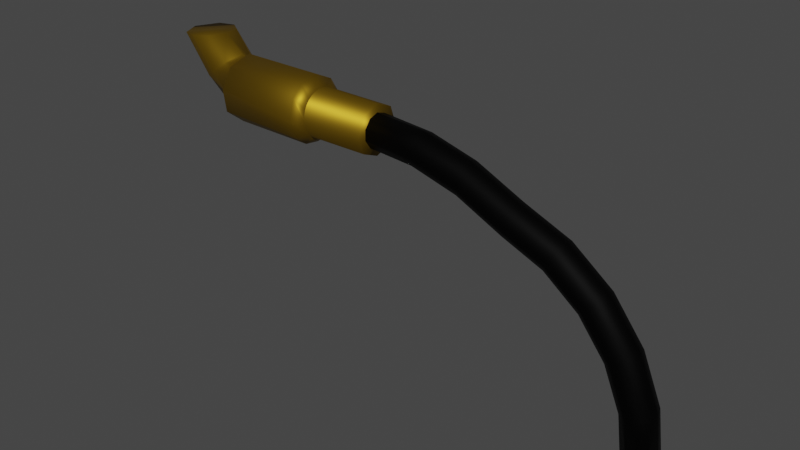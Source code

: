 # Source: firehoseswitchtube.blend  (saved by Blender 3.6.11; exported with 4.5.12 LTS)
import bpy
from mathutils import Matrix  # noqa: F401  (used for matrix-valued properties, if any)

bpy.ops.wm.read_factory_settings(use_empty=True)
scene = bpy.context.scene
scene.name = 'Scene'

# ---- collections
col_reel = bpy.data.collections.new('reel'); scene.collection.children.link(col_reel)
col_tubes = bpy.data.collections.new('tubes'); scene.collection.children.link(col_tubes)

# ---- materials (node trees are filled in below, after node groups)
mat_tubeblack_001 = bpy.data.materials.new('tubeblack.001')
mat_tubeblack_001.use_transparent_shadow = False
mat_isgold_001 = bpy.data.materials.new('isgold.001')
mat_isgold_001.alpha_threshold = 0.0
mat_isgold_001.use_transparent_shadow = False
mat_isgold_001.roughness = 0.5
mat_isgold_001.line_color = (0.0, 0.0, 0.0, 1.0)

# ---- material node trees
mat_tubeblack_001.use_nodes = True; mat_tubeblack_001.node_tree.nodes.clear()
_N = mat_tubeblack_001.node_tree.nodes; _L = mat_tubeblack_001.node_tree.links
n0 = _N.new('ShaderNodeBsdfPrincipled'); n0.name = 'Principled BSDF'; n0.location = (10, 300)
n0.distribution = 'GGX'
n0.subsurface_method = 'RANDOM_WALK_SKIN'
n0.inputs[0].default_value = (0.0, 0.0, 0.0, 1.0)
n0.inputs[1].default_value = 0.9174
n0.inputs[2].default_value = 0.6074
n0.inputs[3].default_value = 1.45
n0.inputs[13].default_value = 0.8719
n0.inputs[27].default_value = (0.0, 0.0, 0.0, 1.0)
n0.inputs[28].default_value = 1.0
n1 = _N.new('ShaderNodeOutputMaterial'); n1.name = 'Material Output'; n1.location = (300, 300)
_L.new(n0.outputs[0], n1.inputs[0])
n1.is_active_output = True
mat_isgold_001.use_nodes = True; mat_isgold_001.node_tree.nodes.clear()
_N = mat_isgold_001.node_tree.nodes; _L = mat_isgold_001.node_tree.links
n0 = _N.new('ShaderNodeOutputMaterial'); n0.name = 'Material Output'; n0.location = (300, 300)
n1 = _N.new('ShaderNodeBsdfPrincipled'); n1.name = 'Principled BSDF'; n1.location = (10, 300)
n1.distribution = 'GGX'
n1.subsurface_method = 'RANDOM_WALK_SKIN'
n1.inputs[0].default_value = (0.2649, 0.1565, 0.00636, 1.0)
n1.inputs[1].default_value = 0.8595
n1.inputs[3].default_value = 1.45
n1.inputs[27].default_value = (0.0, 0.0, 0.0, 1.0)
n1.inputs[28].default_value = 1.0
_L.new(n1.outputs[0], n0.inputs[0])
n0.is_active_output = True

# ---- world
world_world = bpy.data.worlds.new('World'); scene.world = world_world
world_world.use_nodes = True; world_world.node_tree.nodes.clear()
_N = world_world.node_tree.nodes; _L = world_world.node_tree.links
n0 = _N.new('ShaderNodeOutputWorld'); n0.name = 'World Output'; n0.location = (300, 300)
n1 = _N.new('ShaderNodeBackground'); n1.name = 'Background'; n1.location = (10, 300)
n1.inputs[0].default_value = (0.05088, 0.05088, 0.05088, 1.0)
_L.new(n1.outputs[0], n0.inputs[0])
n0.is_active_output = True
world_world.color = (0.05088, 0.05088, 0.05088)
world_world.use_sun_shadow = False
world_world.sun_shadow_jitter_overblur = 0.0

# ---- meshes
me_torus_005 = bpy.data.meshes.new('Torus.005')
me_torus_005.from_pydata([(-0.3304, 2.468, 3.54e-08), (-0.3304, 2.449, 0.0583), (-0.3304, 2.399, 0.09434), (-0.3304, 2.338, 0.09434), (-0.3304, 2.288, 0.0583), (-0.3304, 2.269, 3.54e-08), (-0.3304, 2.288, -0.0583), (-0.3304, 2.338, -0.09434), (-0.3304, 2.399, -0.09434), (-0.3304, 2.449, -0.0583), (-0.6384, 2.427, 3.54e-08), (-0.6335, 2.409, 0.0583), (-0.6207, 2.361, 0.09434), (-0.6048, 2.302, 0.09434), (-0.592, 2.254, 0.0583), (-0.5871, 2.236, 3.54e-08), (-0.592, 2.254, -0.0583), (-0.6048, 2.302, -0.09434), (-0.6207, 2.361, -0.09434), (-0.6335, 2.409, -0.0583), (-0.9255, 2.308, 3.54e-08), (-0.916, 2.292, 0.0583), (-0.8912, 2.249, 0.09434), (-0.8606, 2.196, 0.09434), (-0.8358, 2.153, 0.0583), (-0.8263, 2.137, 3.54e-08), (-0.8358, 2.153, -0.0583), (-0.8606, 2.196, -0.09434), (-0.8912, 2.249, -0.09434), (-0.916, 2.292, -0.0583), (-1.172, 2.119, 3.54e-08), (-1.159, 2.106, 0.0583), (-1.124, 2.071, 0.09434), (-1.08, 2.027, 0.09434), (-1.045, 1.992, 0.0583), (-1.032, 1.979, 3.54e-08), (-1.045, 1.992, -0.0583), (-1.08, 2.027, -0.09434), (-1.124, 2.071, -0.09434), (-1.159, 2.106, -0.0583), (-1.361, 1.873, 3.54e-08), (-1.345, 1.863, 0.0583), (-1.302, 1.838, 0.09434), (-1.249, 1.808, 0.09434), (-1.206, 1.783, 0.0583), (-1.189, 1.773, 3.54e-08), (-1.206, 1.783, -0.0583), (-1.249, 1.808, -0.09434), (-1.302, 1.838, -0.09434), (-1.345, 1.863, -0.0583), (-1.48, 1.586, 3.54e-08), (-1.462, 1.581, 0.0583), (-1.414, 1.568, 0.09434), (-1.355, 1.552, 0.09434), (-1.307, 1.539, 0.0583), (-1.288, 1.534, 3.54e-08), (-1.307, 1.539, -0.0583), (-1.355, 1.552, -0.09434), (-1.414, 1.568, -0.09434), (-1.462, 1.581, -0.0583), (-1.615, 1.301, 3.439e-08), (-1.597, 1.296, 0.0583), (-1.548, 1.285, 0.09434), (-1.489, 1.27, 0.09434), (-1.441, 1.259, 0.0583), (-1.422, 1.254, 3.641e-08), (-1.441, 1.259, -0.0583), (-1.489, 1.27, -0.09434), (-1.548, 1.285, -0.09434), (-1.597, 1.296, -0.0583), (-1.694, 1.012, -0.004015), (-1.678, 1.006, 0.05494), (-1.631, 0.9965, 0.09291), (-1.571, 0.9862, 0.09539), (-1.52, 0.9794, 0.06144), (-1.499, 0.9785, 0.004015), (-1.514, 0.984, -0.05494), (-1.562, 0.9938, -0.09291), (-1.622, 1.004, -0.09539), (-1.673, 1.011, -0.06144), (-1.726, 0.6207, 3.809e-08), (-1.707, 0.6197, 0.0583), (-1.658, 0.6172, 0.09434), (-1.597, 0.614, 0.09434), (-1.547, 0.6115, 0.0583), (-1.528, 0.6105, 4.288e-08), (-1.547, 0.6115, -0.0583), (-1.597, 0.614, -0.09434), (-1.658, 0.6172, -0.09434), (-1.707, 0.6197, -0.0583)], [], [(0, 10, 11, 1), (1, 11, 12, 2), (2, 12, 13, 3), (3, 13, 14, 4), (4, 14, 15, 5), (5, 15, 16, 6), (6, 16, 17, 7), (7, 17, 18, 8), (8, 18, 19, 9), (9, 19, 10, 0), (10, 20, 21, 11), (11, 21, 22, 12), (12, 22, 23, 13), (13, 23, 24, 14), (14, 24, 25, 15), (15, 25, 26, 16), (16, 26, 27, 17), (17, 27, 28, 18), (18, 28, 29, 19), (19, 29, 20, 10), (20, 30, 31, 21), (21, 31, 32, 22), (22, 32, 33, 23), (23, 33, 34, 24), (24, 34, 35, 25), (25, 35, 36, 26), (26, 36, 37, 27), (27, 37, 38, 28), (28, 38, 39, 29), (29, 39, 30, 20), (30, 40, 41, 31), (31, 41, 42, 32), (32, 42, 43, 33), (33, 43, 44, 34), (34, 44, 45, 35), (35, 45, 46, 36), (36, 46, 47, 37), (37, 47, 48, 38), (38, 48, 49, 39), (39, 49, 40, 30), (40, 50, 51, 41), (41, 51, 52, 42), (42, 52, 53, 43), (43, 53, 54, 44), (44, 54, 55, 45), (45, 55, 56, 46), (46, 56, 57, 47), (47, 57, 58, 48), (48, 58, 59, 49), (49, 59, 50, 40), (50, 60, 61, 51), (51, 61, 62, 52), (52, 62, 63, 53), (53, 63, 64, 54), (54, 64, 65, 55), (55, 65, 66, 56), (56, 66, 67, 57), (57, 67, 68, 58), (58, 68, 69, 59), (59, 69, 60, 50), (60, 70, 71, 61), (61, 71, 72, 62), (62, 72, 73, 63), (63, 73, 74, 64), (64, 74, 75, 65), (65, 75, 76, 66), (66, 76, 77, 67), (67, 77, 78, 68), (68, 78, 79, 69), (69, 79, 70, 60), (70, 80, 81, 71), (71, 81, 82, 72), (72, 82, 83, 73), (73, 83, 84, 74), (74, 84, 85, 75), (75, 85, 86, 76), (76, 86, 87, 77), (77, 87, 88, 78), (78, 88, 89, 79), (79, 89, 80, 70), (0, 1, 2, 3, 4, 5, 6, 7, 8, 9), (80, 89, 88, 87, 86, 85, 84, 83, 82, 81)])
me_torus_005.polygons.foreach_set('use_smooth', [True] * 82)
_uv = me_torus_005.uv_layers.new(name='UVMap')
_uv.uv.foreach_set('vector', [0.75, 0.6, 0.7917, 0.6, 0.7917, 0.7, 0.75, 0.7, 0.75, 0.7, 0.7917, 0.7, 0.7917, 0.8, 0.75, 0.8, 0.75, 0.8, 0.7917, 0.8, 0.7917, 0.9, 0.75, 0.9, 0.75, 0.9, 0.7917, 0.9, 0.7917, 1.0, 0.75, 1.0, 0.75, -1.11e-16, 0.7917, -1.11e-16, 0.7917, 0.1, 0.75, 0.1, 0.75, 0.1, 0.7917, 0.1, 0.7917, 0.2, 0.75, 0.2, 0.75, 0.2, 0.7917, 0.2, 0.7917, 0.3, 0.75, 0.3, 0.75, 0.3, 0.7917, 0.3, 0.7917, 0.4, 0.75, 0.4, 0.75, 0.4, 0.7917, 0.4, 0.7917, 0.5, 0.75, 0.5, 0.75, 0.5, 0.7917, 0.5, 0.7917, 0.6, 0.75, 0.6, 0.7917, 0.6, 0.8333, 0.6, 0.8333, 0.7, 0.7917, 0.7, 0.7917, 0.7, 0.8333, 0.7, 0.8333, 0.8, 0.7917, 0.8, 0.7917, 0.8, 0.8333, 0.8, 0.8333, 0.9, 0.7917, 0.9, 0.7917, 0.9, 0.8333, 0.9, 0.8333, 1.0, 0.7917, 1.0, 0.7917, -1.11e-16, 0.8333, -1.11e-16, 0.8333, 0.1, 0.7917, 0.1, 0.7917, 0.1, 0.8333, 0.1, 0.8333, 0.2, 0.7917, 0.2, 0.7917, 0.2, 0.8333, 0.2, 0.8333, 0.3, 0.7917, 0.3, 0.7917, 0.3, 0.8333, 0.3, 0.8333, 0.4, 0.7917, 0.4, 0.7917, 0.4, 0.8333, 0.4, 0.8333, 0.5, 0.7917, 0.5, 0.7917, 0.5, 0.8333, 0.5, 0.8333, 0.6, 0.7917, 0.6, 0.8333, 0.6, 0.875, 0.6, 0.875, 0.7, 0.8333, 0.7, 0.8333, 0.7, 0.875, 0.7, 0.875, 0.8, 0.8333, 0.8, 0.8333, 0.8, 0.875, 0.8, 0.875, 0.9, 0.8333, 0.9, 0.8333, 0.9, 0.875, 0.9, 0.875, 1.0, 0.8333, 1.0, 0.8333, -1.11e-16, 0.875, -1.11e-16, 0.875, 0.1, 0.8333, 0.1, 0.8333, 0.1, 0.875, 0.1, 0.875, 0.2, 0.8333, 0.2, 0.8333, 0.2, 0.875, 0.2, 0.875, 0.3, 0.8333, 0.3, 0.8333, 0.3, 0.875, 0.3, 0.875, 0.4, 0.8333, 0.4, 0.8333, 0.4, 0.875, 0.4, 0.875, 0.5, 0.8333, 0.5, 0.8333, 0.5, 0.875, 0.5, 0.875, 0.6, 0.8333, 0.6, 0.875, 0.6, 0.9167, 0.6, 0.9167, 0.7, 0.875, 0.7, 0.875, 0.7, 0.9167, 0.7, 0.9167, 0.8, 0.875, 0.8, 0.875, 0.8, 0.9167, 0.8, 0.9167, 0.9, 0.875, 0.9, 0.875, 0.9, 0.9167, 0.9, 0.9167, 1.0, 0.875, 1.0, 0.875, -1.11e-16, 0.9167, -1.11e-16, 0.9167, 0.1, 0.875, 0.1, 0.875, 0.1, 0.9167, 0.1, 0.9167, 0.2, 0.875, 0.2, 0.875, 0.2, 0.9167, 0.2, 0.9167, 0.3, 0.875, 0.3, 0.875, 0.3, 0.9167, 0.3, 0.9167, 0.4, 0.875, 0.4, 0.875, 0.4, 0.9167, 0.4, 0.9167, 0.5, 0.875, 0.5, 0.875, 0.5, 0.9167, 0.5, 0.9167, 0.6, 0.875, 0.6, 0.9167, 0.6, 0.9583, 0.6, 0.9583, 0.7, 0.9167, 0.7, 0.9167, 0.7, 0.9583, 0.7, 0.9583, 0.8, 0.9167, 0.8, 0.9167, 0.8, 0.9583, 0.8, 0.9583, 0.9, 0.9167, 0.9, 0.9167, 0.9, 0.9583, 0.9, 0.9583, 1.0, 0.9167, 1.0, 0.9167, -1.11e-16, 0.9583, -1.11e-16, 0.9583, 0.1, 0.9167, 0.1, 0.9167, 0.1, 0.9583, 0.1, 0.9583, 0.2, 0.9167, 0.2, 0.9167, 0.2, 0.9583, 0.2, 0.9583, 0.3, 0.9167, 0.3, 0.9167, 0.3, 0.9583, 0.3, 0.9583, 0.4, 0.9167, 0.4, 0.9167, 0.4, 0.9583, 0.4, 0.9583, 0.5, 0.9167, 0.5, 0.9167, 0.5, 0.9583, 0.5, 0.9583, 0.6, 0.9167, 0.6, 0.9583, 0.6, 1.0, 0.6, 1.0, 0.7, 0.9583, 0.7, 0.9583, 0.7, 1.0, 0.7, 1.0, 0.8, 0.9583, 0.8, 0.9583, 0.8, 1.0, 0.8, 1.0, 0.9, 0.9583, 0.9, 0.9583, 0.9, 1.0, 0.9, 1.0, 1.0, 0.9583, 1.0, 0.9583, -1.11e-16, 1.0, -1.11e-16, 1.0, 0.1, 0.9583, 0.1, 0.9583, 0.1, 1.0, 0.1, 1.0, 0.2, 0.9583, 0.2, 0.9583, 0.2, 1.0, 0.2, 1.0, 0.3, 0.9583, 0.3, 0.9583, 0.3, 1.0, 0.3, 1.0, 0.4, 0.9583, 0.4, 0.9583, 0.4, 1.0, 0.4, 1.0, 0.5, 0.9583, 0.5, 0.9583, 0.5, 1.0, 0.5, 1.0, 0.6, 0.9583, 0.6, -4.441e-16, 0.6, 0.04167, 0.6, 0.04167, 0.7, -4.441e-16, 0.7, -4.441e-16, 0.7, 0.04167, 0.7, 0.04167, 0.8, -4.441e-16, 0.8, -4.441e-16, 0.8, 0.04167, 0.8, 0.04167, 0.9, -4.441e-16, 0.9, -4.441e-16, 0.9, 0.04167, 0.9, 0.04167, 1.0, -4.441e-16, 1.0, -4.441e-16, -1.11e-16, 0.04167, -1.11e-16, 0.04167, 0.1, -4.441e-16, 0.1, -4.441e-16, 0.1, 0.04167, 0.1, 0.04167, 0.2, -4.441e-16, 0.2, -4.441e-16, 0.2, 0.04167, 0.2, 0.04167, 0.3, -4.441e-16, 0.3, -4.441e-16, 0.3, 0.04167, 0.3, 0.04167, 0.4, -4.441e-16, 0.4, -4.441e-16, 0.4, 0.04167, 0.4, 0.04167, 0.5, -4.441e-16, 0.5, -4.441e-16, 0.5, 0.04167, 0.5, 0.04167, 0.6, -4.441e-16, 0.6, 0.04167, 0.6, 0.08333, 0.6, 0.08333, 0.7, 0.04167, 0.7, 0.04167, 0.7, 0.08333, 0.7, 0.08333, 0.8, 0.04167, 0.8, 0.04167, 0.8, 0.08333, 0.8, 0.08333, 0.9, 0.04167, 0.9, 0.04167, 0.9, 0.08333, 0.9, 0.08333, 1.0, 0.04167, 1.0, 0.04167, -1.11e-16, 0.08333, -1.11e-16, 0.08333, 0.1, 0.04167, 0.1, 0.04167, 0.1, 0.08333, 0.1, 0.08333, 0.2, 0.04167, 0.2, 0.04167, 0.2, 0.08333, 0.2, 0.08333, 0.3, 0.04167, 0.3, 0.04167, 0.3, 0.08333, 0.3, 0.08333, 0.4, 0.04167, 0.4, 0.04167, 0.4, 0.08333, 0.4, 0.08333, 0.5, 0.04167, 0.5, 0.04167, 0.5, 0.08333, 0.5, 0.08333, 0.6, 0.04167, 0.6, 0.75, 0.6, 0.75, 0.7, 0.75, 0.8, 0.75, 0.9, 0.75, -1.11e-16, 0.75, 0.1, 0.75, 0.2, 0.75, 0.3, 0.75, 0.4, 0.75, 0.5, 0.08333, 0.6, 0.08333, 0.5, 0.08333, 0.4, 0.08333, 0.3, 0.08333, 0.2, 0.08333, 0.1, 0.08333, -1.11e-16, 0.08333, 0.9, 0.08333, 0.8, 0.08333, 0.7])
me_torus_005.materials.append(mat_tubeblack_001)
me_torus_005.update()
me_cylinder_005 = bpy.data.meshes.new('Cylinder.005')
me_cylinder_005.from_pydata([(0.0, 1.0, -1.0), (0.1951, 0.9808, -1.0), (0.02518, 1.012, 1.0), (0.3827, 0.9239, -1.0), (0.5556, 0.8315, -1.0), (0.7071, 0.7071, -1.0), (0.755, 0.7112, 1.0), (0.8315, 0.5556, -1.0), (0.9239, 0.3827, -1.0), (0.9808, 0.1951, -1.0), (1.0, 0.0, -1.0), (0.9808, -0.1951, -1.0), (1.012, -0.02518, 1.0), (0.9239, -0.3827, -1.0), (0.8315, -0.5556, -1.0), (0.7071, -0.7071, -1.0), (0.7112, -0.755, 1.0), (0.5556, -0.8315, -1.0), (0.3827, -0.9239, -1.0), (0.1951, -0.9808, -1.0), (0.0, -1.0, -1.0), (-0.1951, -0.9808, -1.0), (-0.02518, -1.012, 1.0), (-0.3827, -0.9239, -1.0), (-0.5556, -0.8315, -1.0), (-0.7071, -0.7071, -1.0), (-0.755, -0.7112, 1.0), (-0.8315, -0.5556, -1.0), (-0.9239, -0.3827, -1.0), (-0.9808, -0.1951, -1.0), (-1.0, 0.0, -1.0), (-0.9808, 0.1951, -1.0), (-1.012, 0.02518, 1.0), (-0.9239, 0.3827, -1.0), (-0.8315, 0.5556, -1.0), (-0.7071, 0.7071, -1.0), (-0.7112, 0.755, 1.0), (-0.5556, 0.8315, -1.0), (-0.3827, 0.9239, -1.0), (-0.1951, 0.9808, -1.0), (0.0, 1.0, -1.0), (0.1951, 0.9808, -1.0), (0.3827, 0.9239, -1.0), (0.5556, 0.8315, -1.0), (0.7071, 0.7071, -1.0), (0.8315, 0.5556, -1.0), (0.9239, 0.3827, -1.0), (0.9808, 0.1951, -1.0), (1.0, 0.0, -1.0), (0.9808, -0.1951, -1.0), (0.9239, -0.3827, -1.0), (0.8315, -0.5556, -1.0), (0.7071, -0.7071, -1.0), (0.5556, -0.8315, -1.0), (0.3827, -0.9239, -1.0), (0.1951, -0.9808, -1.0), (0.0, -1.0, -1.0), (-0.1951, -0.9808, -1.0), (-0.3827, -0.9239, -1.0), (-0.5556, -0.8315, -1.0), (-0.7071, -0.7071, -1.0), (-0.8315, -0.5556, -1.0), (-0.9239, -0.3827, -1.0), (-0.9808, -0.1951, -1.0), (-1.0, 0.0, -1.0), (-0.9808, 0.1951, -1.0), (-0.9239, 0.3827, -1.0), (-0.8315, 0.5556, -1.0), (-0.7071, 0.7071, -1.0), (-0.5556, 0.8315, -1.0), (-0.3827, 0.9239, -1.0), (-0.1951, 0.9808, -1.0), (0.2395, 1.363, -1.316), (1.057, 0.881, -1.311), (1.329, 0.1424, -1.313), (1.237, -0.5153, -1.312), (0.8286, -1.038, -1.311), (0.07739, -1.357, -1.312), (-0.7858, -1.107, -1.309), (-1.21, -0.6287, -1.313), (-1.394, 0.1366, -1.311), (-1.004, 0.9647, -1.316), (-0.4355, 1.308, -1.313), (1.07, 0.9835, -4.076), (1.346, -0.2472, -4.078), (0.6935, -1.075, -4.077), (-0.2472, -1.214, -4.071), (-1.063, -0.7256, -4.077), (-1.35, 0.2892, -4.078), (-0.8399, 1.206, -4.084), (0.04086, 1.493, -4.102), (0.6018, 1.31, -4.26), (1.32, 0.5002, -4.079), (1.07, 0.08528, -4.394), (0.8116, -0.3577, -4.393), (0.1208, -0.6565, -4.4), (-0.5561, -0.4031, -4.402), (-0.9038, 0.1192, -4.402), (-0.7912, 0.9278, -4.401), (-0.1282, 1.395, -4.416), (-0.05023, 1.534, -5.575), (0.2214, 0.8282, -5.793), (0.1057, 0.1336, -5.705), (-0.1339, -0.2054, -5.479), (-0.4327, -0.3301, -5.197), (-0.8536, -0.09547, -4.832), (-1.082, 0.6055, -4.63), (-0.5342, 1.727, -5.216), (-1.695, 1.594, -6.369), (-1.662, 0.712, -6.758), (-1.689, -0.1285, -6.439), (-1.73, -0.33, -5.944), (-1.77, -0.04592, -5.463), (-1.788, 0.5772, -5.239), (-1.78, 1.25, -5.338), (-1.743, 1.701, -5.795)], [], [(104, 105, 112, 111), (13, 11, 12, 16, 14), (26, 27, 25, 24), (22, 21, 20, 19), (33, 31, 32, 36, 34), (36, 37, 35, 34), (39, 38, 37, 36, 2), (32, 31, 30, 29), (79, 62, 63, 64, 80), (16, 17, 15, 14), (19, 18, 17, 16, 22), (0, 39, 2, 1), (23, 21, 22, 26, 24), (12, 11, 10, 9), (9, 8, 7, 6, 12), (1, 42, 41), (13, 51, 50), (24, 60, 59), (35, 69, 68), (8, 47, 46), (19, 56, 55), (30, 65, 64), (3, 43, 42), (14, 52, 51), (25, 61, 60), (37, 70, 69), (9, 48, 47), (20, 57, 56), (31, 66, 65), (4, 44, 43), (15, 53, 52), (27, 62, 61), (38, 71, 70), (10, 49, 48), (21, 58, 57), (33, 67, 66), (5, 45, 44), (17, 54, 53), (0, 41, 40), (28, 63, 62), (39, 40, 71), (11, 50, 49), (23, 59, 58), (34, 68, 67), (7, 46, 45), (18, 55, 54), (29, 64, 63), (72, 90, 82), (107, 115, 99, 91), (85, 86, 95, 94), (49, 50, 75, 74, 47, 48), (50, 51, 52, 53, 76, 75), (84, 85, 94, 93), (44, 45, 73, 72, 42, 43), (79, 87, 78), (57, 58, 59, 78, 77, 55, 56), (6, 7, 5, 4), (89, 98, 88), (74, 75, 84, 92), (66, 67, 68, 81, 80, 64, 65), (82, 81, 68, 69, 70), (97, 105, 96), (105, 106, 113, 112), (98, 114, 113, 106, 97), (82, 90, 99, 89, 81), (88, 98, 97, 87), (3, 1, 2, 6, 4), (111, 110, 103, 95, 104), (114, 98, 99, 115), (26, 22, 16, 12, 6, 2, 36, 32), (72, 82, 70, 71, 40, 41, 42), (1, 3, 42), (76, 53, 54, 55, 77), (13, 14, 51), (24, 25, 60), (35, 37, 69), (8, 9, 47), (19, 20, 56), (30, 31, 65), (3, 4, 43), (14, 15, 52), (25, 27, 61), (37, 38, 70), (9, 10, 48), (20, 21, 57), (31, 33, 66), (4, 5, 44), (15, 17, 53), (27, 28, 62), (38, 39, 71), (10, 11, 49), (21, 23, 58), (33, 34, 67), (5, 7, 45), (17, 18, 54), (0, 1, 41), (28, 29, 63), (39, 0, 40), (11, 13, 50), (23, 24, 59), (34, 35, 68), (7, 8, 46), (18, 19, 55), (29, 30, 64), (45, 46, 47, 74, 73), (108, 115, 107, 100), (93, 102, 101, 92, 84), (87, 79, 80, 88), (73, 74, 92, 83), (76, 77, 86, 85), (85, 84, 75, 76), (88, 80, 81, 89), (104, 95, 96, 105), (96, 95, 86, 87, 97), (90, 91, 99), (89, 99, 98), (77, 78, 87, 86), (72, 73, 83, 100, 107, 91, 90), (101, 100, 83, 92), (97, 106, 105), (93, 94, 102), (60, 61, 62, 79, 78, 59), (103, 110, 102, 94, 95), (29, 28, 27, 26, 32), (108, 109, 110, 111, 112, 113, 114, 115), (109, 108, 100, 101), (102, 110, 109, 101)])
me_cylinder_005.polygons.foreach_set('use_smooth', [True] * 127)
_uv = me_cylinder_005.uv_layers.new(name='UVMap')
_uv.uv.foreach_set('vector', [0.4979, 0.5, 0.3895, 0.5, 0.3806, 0.5, 0.4925, 0.5, 0.6875, 0.5, 0.7188, 0.5, 0.7461, 1.0, 0.6198, 1.0, 0.6562, 0.5, 0.3698, 1.0, 0.3438, 0.5, 0.375, 0.5, 0.4062, 0.5, 0.4961, 1.0, 0.4688, 0.5, 0.5, 0.5, 0.5312, 0.5, 0.1875, 0.5, 0.2188, 0.5, 0.2461, 1.0, 0.1198, 1.0, 0.1562, 0.5, 0.1198, 1.0, 0.09375, 0.5, 0.125, 0.5, 0.1562, 0.5, 0.03125, 0.5, 0.0625, 0.5, 0.09375, 0.5, 0.1198, 1.0, 0.01282, 1.0, 0.2461, 1.0, 0.2188, 0.5, 0.25, 0.5, 0.2812, 0.5, 0.3293, 0.5, 0.3125, 0.5, 0.2812, 0.5, 0.25, 0.5, 0.2364, 0.5, 0.6198, 1.0, 0.5938, 0.5, 0.625, 0.5, 0.6562, 0.5, 0.5312, 0.5, 0.5625, 0.5, 0.5938, 0.5, 0.6198, 1.0, 0.4961, 1.0, 0.0, 0.5, 0.03125, 0.5, 0.9881, 1.0, 0.9688, 0.5, 0.4375, 0.5, 0.4688, 0.5, 0.4961, 1.0, 0.3698, 1.0, 0.4062, 0.5, 0.7461, 1.0, 0.7188, 0.5, 0.75, 0.5, 0.7812, 0.5, 0.7812, 0.5, 0.8125, 0.5, 0.8438, 0.5, 0.8698, 1.0, 0.7461, 1.0, 0.9688, 0.5, 0.9375, 0.5, 0.9688, 0.5, 0.6875, 0.5, 0.6562, 0.5, 0.6875, 0.5, 0.4062, 0.5, 0.375, 0.5, 0.4062, 0.5, 0.125, 0.5, 0.09375, 0.5, 0.125, 0.5, 0.8125, 0.5, 0.7812, 0.5, 0.8125, 0.5, 0.5312, 0.5, 0.5, 0.5, 0.5312, 0.5, 0.25, 0.5, 0.2188, 0.5, 0.25, 0.5, 0.9375, 0.5, 0.9062, 0.5, 0.9375, 0.5, 0.6562, 0.5, 0.625, 0.5, 0.6562, 0.5, 0.375, 0.5, 0.3438, 0.5, 0.375, 0.5, 0.09375, 0.5, 0.0625, 0.5, 0.09375, 0.5, 0.7812, 0.5, 0.75, 0.5, 0.7812, 0.5, 0.5, 0.5, 0.4688, 0.5, 0.5, 0.5, 0.2188, 0.5, 0.1875, 0.5, 0.2188, 0.5, 0.9062, 0.5, 0.875, 0.5, 0.9062, 0.5, 0.625, 0.5, 0.5938, 0.5, 0.625, 0.5, 0.3438, 0.5, 0.3125, 0.5, 0.3438, 0.5, 0.0625, 0.5, 0.03125, 0.5, 0.0625, 0.5, 0.75, 0.5, 0.7188, 0.5, 0.75, 0.5, 0.4688, 0.5, 0.4375, 0.5, 0.4688, 0.5, 0.1875, 0.5, 0.1562, 0.5, 0.1875, 0.5, 0.875, 0.5, 0.8438, 0.5, 0.875, 0.5, 0.5938, 0.5, 0.5625, 0.5, 0.5938, 0.5, 1.0, 0.5, 0.9688, 0.5, 1.0, 0.5, 0.3125, 0.5, 0.2812, 0.5, 0.3125, 0.5, 0.03125, 0.5, 0.0, 0.5, 0.03125, 0.5, 0.7188, 0.5, 0.6875, 0.5, 0.7188, 0.5, 0.4375, 0.5, 0.4062, 0.5, 0.4375, 0.5, 0.1562, 0.5, 0.125, 0.5, 0.1562, 0.5, 0.8438, 0.5, 0.8125, 0.5, 0.8438, 0.5, 0.5625, 0.5, 0.5312, 0.5, 0.5625, 0.5, 0.2812, 0.5, 0.25, 0.5, 0.2812, 0.5, 0.0, 0.5, 0.01515, 0.5, 0.04966, 0.5, 0.01469, 0.5, 0.03813, 0.5, 1.0, 0.5, 0.9325, 0.5, 0.5813, 0.5, 0.4689, 0.5, 0.5043, 0.5, 0.6224, 0.5, 0.7188, 0.5, 0.6875, 0.5, 0.6861, 0.5, 0.7646, 0.5, 0.7812, 0.5, 0.75, 0.5, 0.6875, 0.5, 0.6562, 0.5, 0.625, 0.5, 0.5938, 0.5, 0.6077, 0.5, 0.6861, 0.5, 0.7061, 0.5, 0.5813, 0.5, 0.6224, 0.5, 0.7028, 0.5, 0.875, 0.5, 0.8438, 0.5, 0.8575, 0.5, 0.9698, 0.5, 0.9375, 0.5, 0.9062, 0.5, 0.3293, 0.5, 0.3563, 0.5, 0.405, 0.5, 0.4688, 0.5, 0.4375, 0.5, 0.4062, 0.5, 0.405, 0.5, 0.5112, 0.5, 0.5312, 0.5, 0.5, 0.5, 0.8698, 1.0, 0.8438, 0.5, 0.875, 0.5, 0.9062, 0.5, 0.1072, 0.5, 0.1644, 0.5, 0.2314, 0.5, 0.7646, 0.5, 0.6861, 0.5, 0.7061, 0.5, 0.7987, 0.5, 0.1875, 0.5, 0.1562, 0.5, 0.125, 0.5, 0.128, 0.5, 0.2364, 0.5, 0.25, 0.5, 0.2188, 0.5, 0.04966, 0.5, 0.128, 0.5, 0.125, 0.5, 0.09375, 0.5, 0.0625, 0.5, 0.2914, 0.5, 0.3895, 0.5, 0.3902, 0.5, 0.3895, 0.5, 0.2644, 0.5, 0.269, 0.5, 0.3806, 0.5, 0.1644, 0.5, 0.1589, 0.5, 0.269, 0.5, 0.2644, 0.5, 0.2914, 0.5, 0.04966, 0.5, 0.01515, 0.5, 0.03408, 0.5, 0.1072, 0.5, 0.128, 0.5, 0.2314, 0.5, 0.1644, 0.5, 0.2914, 0.5, 0.3563, 0.5, 0.9375, 0.5, 0.9688, 0.5, 0.9881, 1.0, 0.8698, 1.0, 0.9062, 0.5, 0.4925, 0.5, 0.601, 0.5, 0.5762, 0.5, 0.5043, 0.5, 0.4979, 0.5, 0.1589, 0.5, 0.1644, 0.5, 0.03408, 0.5, 0.03813, 0.5, 0.08162, 0.09236, 0.2442, 0.01292, 0.4076, 0.08162, 0.4871, 0.2442, 0.4184, 0.4076, 0.2558, 0.4871, 0.09236, 0.4184, 0.01292, 0.2558, 0.0, 0.5, 0.04966, 0.5, 0.0625, 0.5, 0.03125, 0.5, 1.0, 0.5, 0.9688, 0.5, 0.9375, 0.5, 0.9688, 0.5, 0.9375, 0.5, 0.9375, 0.5, 0.6077, 0.5, 0.5938, 0.5, 0.5625, 0.5, 0.5312, 0.5, 0.5112, 0.5, 0.6875, 0.5, 0.6562, 0.5, 0.6562, 0.5, 0.4062, 0.5, 0.375, 0.5, 0.375, 0.5, 0.125, 0.5, 0.09375, 0.5, 0.09375, 0.5, 0.8125, 0.5, 0.7812, 0.5, 0.7812, 0.5, 0.5312, 0.5, 0.5, 0.5, 0.5, 0.5, 0.25, 0.5, 0.2188, 0.5, 0.2188, 0.5, 0.9375, 0.5, 0.9062, 0.5, 0.9062, 0.5, 0.6562, 0.5, 0.625, 0.5, 0.625, 0.5, 0.375, 0.5, 0.3438, 0.5, 0.3438, 0.5, 0.09375, 0.5, 0.0625, 0.5, 0.0625, 0.5, 0.7812, 0.5, 0.75, 0.5, 0.75, 0.5, 0.5, 0.5, 0.4688, 0.5, 0.4688, 0.5, 0.2188, 0.5, 0.1875, 0.5, 0.1875, 0.5, 0.9062, 0.5, 0.875, 0.5, 0.875, 0.5, 0.625, 0.5, 0.5938, 0.5, 0.5938, 0.5, 0.3438, 0.5, 0.3125, 0.5, 0.3125, 0.5, 0.0625, 0.5, 0.03125, 0.5, 0.03125, 0.5, 0.75, 0.5, 0.7188, 0.5, 0.7188, 0.5, 0.4688, 0.5, 0.4375, 0.5, 0.4375, 0.5, 0.1875, 0.5, 0.1562, 0.5, 0.1562, 0.5, 0.875, 0.5, 0.8438, 0.5, 0.8438, 0.5, 0.5938, 0.5, 0.5625, 0.5, 0.5625, 0.5, 1.0, 0.5, 0.9688, 0.5, 0.9688, 0.5, 0.3125, 0.5, 0.2812, 0.5, 0.2812, 0.5, 0.03125, 0.5, 0.0, 0.5, 0.0, 0.5, 0.7188, 0.5, 0.6875, 0.5, 0.6875, 0.5, 0.4375, 0.5, 0.4062, 0.5, 0.4062, 0.5, 0.1562, 0.5, 0.125, 0.5, 0.125, 0.5, 0.8438, 0.5, 0.8125, 0.5, 0.8125, 0.5, 0.5625, 0.5, 0.5312, 0.5, 0.5312, 0.5, 0.2812, 0.5, 0.25, 0.5, 0.25, 0.5, 0.8438, 0.5, 0.8125, 0.5, 0.7812, 0.5, 0.7646, 0.5, 0.8575, 0.5, 0.9176, 0.5, 1.0, 0.5, 0.9944, 0.5, 0.9001, 0.5, 0.7028, 0.5, 0.6569, 0.5, 0.7703, 0.5, 0.7987, 0.5, 0.7061, 0.5, 0.3563, 0.5, 0.3293, 0.5, 0.2364, 0.5, 0.2314, 0.5, 0.8575, 0.5, 0.7646, 0.5, 0.7987, 0.5, 0.86, 0.5, 0.6077, 0.5, 0.5112, 0.5, 0.4689, 0.5, 0.5813, 0.5, 0.5813, 0.5, 0.7061, 0.5, 0.6861, 0.5, 0.6077, 0.5, 0.2314, 0.5, 0.2364, 0.5, 0.128, 0.5, 0.1072, 0.5, 0.4979, 0.5, 0.5043, 0.5, 0.3902, 0.5, 0.3895, 0.5, 0.3902, 0.5, 0.5043, 0.5, 0.4689, 0.5, 0.3563, 0.5, 0.2914, 0.5, 0.9882, 0.5, 0.9325, 0.5, 1.0, 0.5, 0.1072, 0.5, 0.03408, 0.5, 0.1644, 0.5, 0.5112, 0.5, 0.405, 0.5, 0.3563, 0.5, 0.4689, 0.5, 0.9698, 0.5, 0.8575, 0.5, 0.86, 0.5, 0.9001, 0.5, 0.9944, 0.5, 0.9325, 0.5, 0.9882, 0.5, 0.7703, 0.5, 0.9001, 0.5, 0.86, 0.5, 0.7987, 0.5, 0.2914, 0.5, 0.2644, 0.5, 0.3895, 0.5, 0.7028, 0.5, 0.6224, 0.5, 0.6569, 0.5, 0.375, 0.5, 0.3438, 0.5, 0.3125, 0.5, 0.3293, 0.5, 0.405, 0.5, 0.4062, 0.5, 0.5762, 0.5, 0.601, 0.5, 0.6569, 0.5, 0.6224, 0.5, 0.5043, 0.5, 0.2812, 0.5, 0.3125, 0.5, 0.3438, 0.5, 0.3698, 1.0, 0.2461, 1.0, 0.8645, 0.4517, 0.9791, 0.2528, 0.889, 0.0611, 0.739, 0.01462, 0.5898, 0.07786, 0.5128, 0.2216, 0.5529, 0.3772, 0.6944, 0.4781, 0.7519, 0.5, 0.9176, 0.5, 0.9001, 0.5, 0.7703, 0.5, 0.6569, 0.5, 0.601, 0.5, 0.7519, 0.5, 0.7703, 0.5])
me_cylinder_005.materials.append(mat_isgold_001)
me_cylinder_005.update()

# ---- objects
ob_tube = bpy.data.objects.new('tube', me_torus_005)
ob_brasspart = bpy.data.objects.new('brasspart', me_cylinder_005)

# ---- transforms, parenting, visibility, modifiers, constraints
ob_tube.location = (-0.1276, 0.0, -0.4082)
ob_tube.rotation_euler = (1.571, 1.571, 0.0)
ob_tube.scale = (0.2517, 0.2517, 0.2517)
ob_brasspart.location = (0.0, 0.0, 0.0)
ob_brasspart.rotation_euler = (0.0, 1.571, 0.0)
ob_brasspart.scale = (0.03576, 0.03576, 0.04888)

# ---- collection membership
col_tubes.objects.link(ob_tube)
col_tubes.objects.link(ob_brasspart)

# ---- scene / render settings (as saved in the file)
scene.frame_start = 1; scene.frame_end = 250; scene.frame_set(1)
scene.render.engine = 'BLENDER_EEVEE_NEXT'
scene.cycles.sampling_pattern = 'TABULATED_SOBOL'
scene.view_settings.view_transform = 'Filmic'
bpy.context.view_layer.update()

# ---- added for rendering (the .blend has no active camera and no usable light): camera, sun
cam_auto = bpy.data.cameras.new('AutoCamera')
cam_auto.lens = 50.0
cam_auto.sensor_width = 36.0
cam_auto.clip_end = 1000.0
ob_auto_camera = bpy.data.objects.new('AutoCamera', cam_auto)
scene.collection.objects.link(ob_auto_camera)
ob_auto_camera.location = (0.930872, -1.01247, 0.548826)
ob_auto_camera.rotation_euler = (1.09748, -7.21219e-08, 0.694738)
scene.camera = ob_auto_camera
light_auto_sun = bpy.data.lights.new('AutoSun', 'SUN')
light_auto_sun.energy = 3.0
light_auto_sun.angle = 0.0523599
ob_auto_sun = bpy.data.objects.new('AutoSun', light_auto_sun)
scene.collection.objects.link(ob_auto_sun)
ob_auto_sun.rotation_euler = (0.872665, 0.174533, 0.523599)
bpy.context.view_layer.update()

